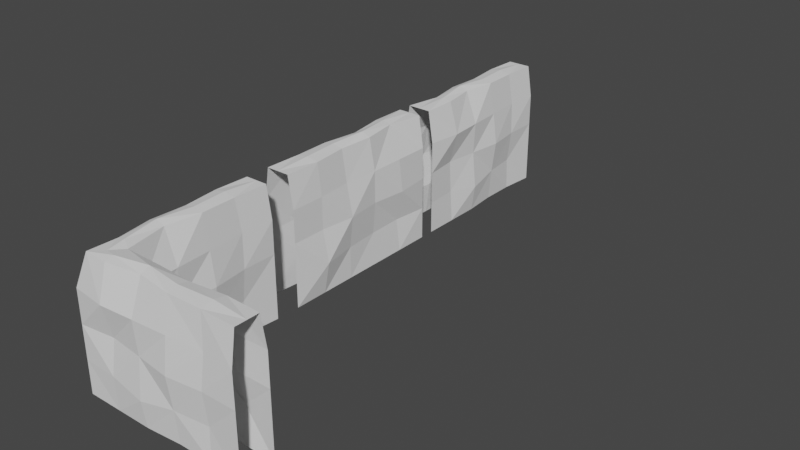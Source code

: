# Source: Hedge.blend  (saved by Blender 3.2.14; exported with 4.5.12 LTS)
import bpy
from mathutils import Matrix  # noqa: F401  (used for matrix-valued properties, if any)

bpy.ops.wm.read_factory_settings(use_empty=True)
scene = bpy.context.scene
scene.name = 'Scene'

# ---- collections
col_collection = bpy.data.collections.new('Collection'); scene.collection.children.link(col_collection)

# ---- world
world_world = bpy.data.worlds.new('World'); scene.world = world_world
world_world.use_nodes = True; world_world.node_tree.nodes.clear()
_N = world_world.node_tree.nodes; _L = world_world.node_tree.links
n0 = _N.new('ShaderNodeOutputWorld'); n0.name = 'World Output'; n0.location = (300, 300)
n1 = _N.new('ShaderNodeBackground'); n1.name = 'Background'; n1.location = (10, 300)
n1.inputs[0].default_value = (0.05088, 0.05088, 0.05088, 1.0)
_L.new(n1.outputs[0], n0.inputs[0])
n0.is_active_output = True
world_world.color = (0.05088, 0.05088, 0.05088)
world_world.use_sun_shadow = False
world_world.sun_shadow_jitter_overblur = 0.0

# ---- meshes
me_cube_001 = bpy.data.meshes.new('Cube.001')
me_cube_001.from_pydata([(-0.3813, -2.0, 0.0), (-0.2669, -2.0, 2.921), (-0.3813, 2.0, 0.0), (-0.2669, 2.0, 2.921), (0.3813, -2.0, 0.0), (0.2669, -2.0, 2.921), (0.3813, 2.0, 0.0), (0.2669, 2.0, 2.921), (-0.3813, 1.2, 0.0), (-0.3813, 0.4, 0.0), (-0.317, -0.4, 0.0), (-0.317, -1.2, 0.0), (-0.2424, -1.2, 2.921), (-0.2622, -0.4, 2.921), (-0.149, 0.4, 2.921), (-0.273, 1.2, 2.921), (0.3813, -1.2, 0.0), (0.3813, -0.4, 0.0), (0.3813, 0.4, 0.0), (0.3813, 1.2, 0.0), (0.1202, 1.2, 2.921), (0.251, 0.4, 2.921), (0.2096, -0.4, 2.921), (0.2963, -1.2, 2.921), (0.3813, 2.0, 2.191), (0.3813, 2.0, 1.46), (0.3813, 2.0, 0.7302), (0.3813, -2.0, 2.191), (0.3813, -2.0, 1.46), (0.3813, -2.0, 0.7302), (0.3813, 1.2, 2.191), (0.4676, 1.2, 1.46), (0.2974, 1.2, 0.7302), (0.3813, 0.4, 2.191), (0.3813, 0.4, 1.46), (0.3196, 0.4, 0.7302), (0.3208, -0.4, 2.191), (0.4672, -0.4, 1.46), (0.3813, -0.4, 0.7302), (0.3813, -1.2, 2.191), (0.3813, -1.2, 1.46), (0.5185, -1.2, 0.7302), (-0.3813, -2.0, 0.7302), (-0.3813, -2.0, 1.46), (-0.3813, -2.0, 2.191), (-0.3813, 2.0, 2.191), (-0.3813, 2.0, 1.46), (-0.3813, 2.0, 0.7302), (-0.3187, -1.262, 2.191), (-0.3813, -1.2, 1.46), (-0.2916, -1.2, 0.7302), (-0.3813, -0.4, 2.191), (-0.4779, -0.4, 1.46), (-0.3813, -0.4, 0.7302), (-0.4301, 0.4097, 2.191), (-0.3813, 0.4, 1.46), (-0.4667, 0.4, 0.6021), (-0.4815, 1.2, 2.191), (-0.2926, 1.2, 1.46), (-0.3302, 1.2, 0.7302), (0.0, 2.0, 2.921), (0.0, -2.0, 2.921), (-0.07638, 1.2, 2.969), (0.05102, 0.4, 3.0), (-0.02626, -0.4, 2.969), (0.02699, -1.2, 2.969)], [], [(57, 15, 3), (23, 5, 27), (12, 1, 61), (3, 15, 62), (62, 15, 14), (63, 14, 13), (64, 13, 12), (24, 7, 20), (20, 21, 33), (21, 22, 36), (36, 22, 23), (44, 1, 12), (48, 12, 13), (14, 54, 13), (14, 15, 57), (38, 41, 16), (37, 40, 41), (37, 36, 39), (35, 38, 17), (35, 34, 37), (33, 36, 37), (19, 32, 35), (32, 31, 34), (31, 30, 33), (26, 32, 19), (26, 25, 31), (25, 24, 30), (41, 29, 4), (41, 40, 28), (40, 39, 27), (56, 59, 8), (55, 58, 59), (54, 57, 58), (53, 56, 9), (53, 52, 55), (51, 54, 55), (11, 50, 53), (49, 52, 53), (51, 52, 48), (0, 42, 50), (43, 49, 50), (44, 48, 49), (8, 59, 47), (59, 58, 46), (57, 45, 46), (17, 38, 16), (40, 37, 39), (16, 41, 4), (29, 41, 28), (28, 40, 27), (39, 23, 27), (38, 37, 41), (34, 33, 37), (39, 36, 23), (33, 21, 36), (30, 20, 33), (34, 31, 33), (31, 25, 30), (30, 24, 20), (38, 35, 37), (18, 35, 17), (35, 32, 34), (18, 19, 35), (6, 26, 19), (32, 26, 31), (2, 8, 47), (56, 53, 55), (11, 0, 50), (50, 49, 53), (54, 14, 57), (58, 57, 46), (51, 48, 13), (52, 51, 55), (55, 54, 58), (47, 59, 46), (56, 55, 59), (9, 56, 8), (10, 53, 9), (10, 11, 53), (42, 43, 50), (43, 44, 49), (48, 44, 12), (45, 57, 3), (22, 64, 65), (63, 64, 22), (20, 62, 63), (60, 62, 20), (23, 65, 61), (64, 63, 13), (21, 63, 22), (21, 20, 63), (63, 62, 14), (60, 3, 62), (7, 60, 20), (65, 64, 12), (23, 22, 65), (65, 12, 61), (5, 23, 61), (52, 49, 48), (54, 51, 13)])
_uv = me_cube_001.uv_layers.new(name='UVMap')
_uv.uv.foreach_set('vector', [0.06627, 0.1729, 0.06549, 0.2308, 0.003272, 0.2303, 0.2547, 0.2712, 0.3157, 0.2696, 0.316, 0.3272, 0.2541, 0.2294, 0.316, 0.2283, 0.3158, 0.2487, 0.003272, 0.2303, 0.06549, 0.2308, 0.06591, 0.2466, 0.06591, 0.2466, 0.06549, 0.2308, 0.1297, 0.236, 0.13, 0.2531, 0.1297, 0.236, 0.1923, 0.2294, 0.1923, 0.248, 0.1923, 0.2294, 0.2541, 0.2294, 0.005371, 0.3273, 0.001691, 0.2713, 0.06601, 0.2629, 0.06601, 0.2629, 0.1303, 0.2694, 0.1292, 0.3261, 0.1303, 0.2694, 0.1925, 0.267, 0.1919, 0.3254, 0.1919, 0.3254, 0.1925, 0.267, 0.2547, 0.2712, 0.3156, 0.1712, 0.316, 0.2283, 0.2541, 0.2294, 0.2584, 0.1723, 0.2541, 0.2294, 0.1923, 0.2294, 0.1297, 0.236, 0.1276, 0.1732, 0.1923, 0.2294, 0.1297, 0.236, 0.06549, 0.2308, 0.06627, 0.1729, 0.1906, 0.44, 0.2528, 0.4397, 0.2518, 0.4966, 0.1917, 0.3831, 0.2537, 0.383, 0.2528, 0.4397, 0.1917, 0.3831, 0.1919, 0.3254, 0.254, 0.327, 0.1289, 0.4395, 0.1906, 0.44, 0.1902, 0.4961, 0.1289, 0.4395, 0.1292, 0.383, 0.1917, 0.3831, 0.1292, 0.3261, 0.1919, 0.3254, 0.1917, 0.3831, 0.0674, 0.4953, 0.06804, 0.4393, 0.1289, 0.4395, 0.06804, 0.4393, 0.06737, 0.3824, 0.1292, 0.383, 0.06737, 0.3824, 0.06689, 0.3257, 0.1292, 0.3261, 0.006787, 0.4388, 0.06804, 0.4393, 0.0674, 0.4953, 0.006787, 0.4388, 0.006235, 0.3829, 0.06737, 0.3824, 0.006235, 0.3829, 0.005371, 0.3273, 0.06689, 0.3257, 0.2528, 0.4397, 0.315, 0.4406, 0.3138, 0.4971, 0.2528, 0.4397, 0.2537, 0.383, 0.3154, 0.384, 0.2537, 0.383, 0.254, 0.327, 0.316, 0.3272, 0.1286, 0.04953, 0.06677, 0.05976, 0.06696, 0.003335, 0.1286, 0.116, 0.06693, 0.1156, 0.06677, 0.05976, 0.1276, 0.1732, 0.06627, 0.1729, 0.06693, 0.1156, 0.1906, 0.0591, 0.1286, 0.04953, 0.1287, 0.002928, 0.1906, 0.0591, 0.1909, 0.1158, 0.1286, 0.116, 0.1911, 0.1725, 0.1276, 0.1732, 0.1286, 0.116, 0.2522, 0.002255, 0.2527, 0.05851, 0.1906, 0.0591, 0.2529, 0.1153, 0.1909, 0.1158, 0.1906, 0.0591, 0.1911, 0.1725, 0.1909, 0.1158, 0.2584, 0.1723, 0.3143, 0.001691, 0.3148, 0.05819, 0.2527, 0.05851, 0.315, 0.1148, 0.2529, 0.1153, 0.2527, 0.05851, 0.3156, 0.1712, 0.2584, 0.1723, 0.2529, 0.1153, 0.06696, 0.003335, 0.06677, 0.05976, 0.005029, 0.05961, 0.06677, 0.05976, 0.06693, 0.1156, 0.005049, 0.1161, 0.06627, 0.1729, 0.004319, 0.1727, 0.005049, 0.1161, 0.1902, 0.4961, 0.1906, 0.44, 0.2518, 0.4966, 0.2537, 0.383, 0.1917, 0.3831, 0.254, 0.327, 0.2518, 0.4966, 0.2528, 0.4397, 0.3138, 0.4971, 0.315, 0.4406, 0.2528, 0.4397, 0.3154, 0.384, 0.3154, 0.384, 0.2537, 0.383, 0.316, 0.3272, 0.254, 0.327, 0.2547, 0.2712, 0.316, 0.3272, 0.1906, 0.44, 0.1917, 0.3831, 0.2528, 0.4397, 0.1292, 0.383, 0.1292, 0.3261, 0.1917, 0.3831, 0.254, 0.327, 0.1919, 0.3254, 0.2547, 0.2712, 0.1292, 0.3261, 0.1303, 0.2694, 0.1919, 0.3254, 0.06689, 0.3257, 0.06601, 0.2629, 0.1292, 0.3261, 0.1292, 0.383, 0.06737, 0.3824, 0.1292, 0.3261, 0.06737, 0.3824, 0.006235, 0.3829, 0.06689, 0.3257, 0.06689, 0.3257, 0.005371, 0.3273, 0.06601, 0.2629, 0.1906, 0.44, 0.1289, 0.4395, 0.1917, 0.3831, 0.1286, 0.4957, 0.1289, 0.4395, 0.1902, 0.4961, 0.1289, 0.4395, 0.06804, 0.4393, 0.1292, 0.383, 0.1286, 0.4957, 0.0674, 0.4953, 0.1289, 0.4395, 0.006182, 0.4946, 0.006787, 0.4388, 0.0674, 0.4953, 0.06804, 0.4393, 0.006787, 0.4388, 0.06737, 0.3824, 0.005151, 0.003202, 0.06696, 0.003335, 0.005029, 0.05961, 0.1286, 0.04953, 0.1906, 0.0591, 0.1286, 0.116, 0.2522, 0.002255, 0.3143, 0.001691, 0.2527, 0.05851, 0.2527, 0.05851, 0.2529, 0.1153, 0.1906, 0.0591, 0.1276, 0.1732, 0.1297, 0.236, 0.06627, 0.1729, 0.06693, 0.1156, 0.06627, 0.1729, 0.005049, 0.1161, 0.1911, 0.1725, 0.2584, 0.1723, 0.1923, 0.2294, 0.1909, 0.1158, 0.1911, 0.1725, 0.1286, 0.116, 0.1286, 0.116, 0.1276, 0.1732, 0.06693, 0.1156, 0.005029, 0.05961, 0.06677, 0.05976, 0.005049, 0.1161, 0.1286, 0.04953, 0.1286, 0.116, 0.06677, 0.05976, 0.1287, 0.002928, 0.1286, 0.04953, 0.06696, 0.003335, 0.1905, 0.002483, 0.1906, 0.0591, 0.1287, 0.002928, 0.1905, 0.002483, 0.2522, 0.002255, 0.1906, 0.0591, 0.3148, 0.05819, 0.315, 0.1148, 0.2527, 0.05851, 0.315, 0.1148, 0.3156, 0.1712, 0.2529, 0.1153, 0.2584, 0.1723, 0.3156, 0.1712, 0.2541, 0.2294, 0.004319, 0.1727, 0.06627, 0.1729, 0.003272, 0.2303, 0.1925, 0.267, 0.1923, 0.248, 0.2542, 0.2505, 0.13, 0.2531, 0.1923, 0.248, 0.1925, 0.267, 0.06601, 0.2629, 0.06591, 0.2466, 0.13, 0.2531, 0.002667, 0.2511, 0.06591, 0.2466, 0.06601, 0.2629, 0.2547, 0.2712, 0.2542, 0.2505, 0.3158, 0.2487, 0.1923, 0.248, 0.13, 0.2531, 0.1923, 0.2294, 0.1303, 0.2694, 0.13, 0.2531, 0.1925, 0.267, 0.1303, 0.2694, 0.06601, 0.2629, 0.13, 0.2531, 0.13, 0.2531, 0.06591, 0.2466, 0.1297, 0.236, 0.002667, 0.2511, 0.003272, 0.2303, 0.06591, 0.2466, 0.001691, 0.2713, 0.002667, 0.2511, 0.06601, 0.2629, 0.2542, 0.2505, 0.1923, 0.248, 0.2541, 0.2294, 0.2547, 0.2712, 0.1925, 0.267, 0.2542, 0.2505, 0.2542, 0.2505, 0.2541, 0.2294, 0.3158, 0.2487, 0.3157, 0.2696, 0.2547, 0.2712, 0.3158, 0.2487, 0.1909, 0.1158, 0.2529, 0.1153, 0.2584, 0.1723, 0.1276, 0.1732, 0.1911, 0.1725, 0.1923, 0.2294])
me_cube_001.update()
me_cube_003 = bpy.data.meshes.new('Cube.003')
me_cube_003.from_pydata([(0.3813, 1.932, 0.0), (0.2669, 1.932, 2.921), (0.3813, -1.932, 0.0), (0.2669, -1.932, 2.921), (-0.3813, 1.932, 0.0), (-0.2669, 1.932, 2.921), (-0.3813, -1.932, 0.0), (-0.2669, -1.932, 2.921), (0.3813, -1.159, 0.0), (0.3813, -0.3864, 0.0), (0.317, 0.3864, 0.0), (0.317, 1.159, 0.0), (0.2424, 1.159, 2.921), (0.2622, 0.3864, 2.921), (0.149, -0.3864, 2.921), (0.273, -1.159, 2.921), (-0.3813, 1.159, 0.0), (-0.3813, 0.3864, 0.0), (-0.3813, -0.3864, 0.0), (-0.3813, -1.159, 0.0), (-0.1202, -1.159, 2.921), (-0.251, -0.3864, 2.921), (-0.2096, 0.3864, 2.921), (-0.2963, 1.159, 2.921), (-0.3813, -1.932, 2.191), (-0.3813, -1.932, 1.46), (-0.3813, -1.932, 0.7302), (-0.3813, 1.932, 2.191), (-0.3813, 1.932, 1.46), (-0.3813, 1.932, 0.7302), (-0.3813, -1.159, 2.191), (-0.4676, -1.159, 1.46), (-0.2974, -1.159, 0.7302), (-0.3813, -0.3864, 2.191), (-0.3813, -0.3864, 1.46), (-0.3196, -0.3864, 0.7302), (-0.3208, 0.3864, 2.191), (-0.4672, 0.3864, 1.46), (-0.3813, 0.3864, 0.7302), (-0.3813, 1.159, 2.191), (-0.3813, 1.159, 1.46), (-0.5185, 1.159, 0.7302), (0.3813, 1.932, 0.7302), (0.3813, 1.932, 1.46), (0.3813, 1.932, 2.191), (0.3813, -1.932, 2.191), (0.3813, -1.932, 1.46), (0.3813, -1.932, 0.7302), (0.3187, 1.219, 2.191), (0.3813, 1.159, 1.46), (0.2916, 1.159, 0.7302), (0.3813, 0.3864, 2.191), (0.4779, 0.3864, 1.46), (0.3813, 0.3864, 0.7302), (0.4301, -0.3957, 2.191), (0.3813, -0.3864, 1.46), (0.4667, -0.3864, 0.6021), (0.4815, -1.159, 2.191), (0.2926, -1.159, 1.46), (0.3302, -1.159, 0.7302), (1.748e-07, -1.932, 2.921), (-1.748e-07, 1.932, 2.921), (0.07638, -1.159, 2.969), (-0.05102, -0.3864, 3.0), (0.02626, 0.3864, 2.969), (-0.02699, 1.159, 2.969), (-1.818e-07, 2.068, 2.191), (-1.818e-07, 2.006, 1.46), (-1.818e-07, 2.033, 0.7302), (-1.818e-07, 1.932, 0.0)], [], [(57, 15, 3), (23, 5, 27), (12, 1, 61), (3, 15, 62), (62, 15, 14), (63, 14, 13), (64, 13, 12), (24, 7, 20), (20, 21, 33), (21, 22, 36), (36, 22, 23), (44, 1, 12), (48, 12, 13), (14, 54, 13), (14, 15, 57), (38, 41, 16), (37, 40, 41), (37, 36, 39), (35, 38, 17), (35, 34, 37), (33, 36, 37), (19, 32, 35), (32, 31, 34), (31, 30, 33), (26, 32, 19), (26, 25, 31), (25, 24, 30), (41, 29, 4), (41, 40, 28), (40, 39, 27), (56, 59, 8), (55, 58, 59), (54, 57, 58), (53, 56, 9), (53, 52, 55), (51, 54, 55), (11, 50, 53), (49, 52, 53), (51, 52, 48), (0, 42, 50), (43, 49, 50), (44, 48, 49), (8, 59, 47), (59, 58, 46), (57, 45, 46), (17, 38, 16), (40, 37, 39), (16, 41, 4), (29, 41, 28), (28, 40, 27), (39, 23, 27), (38, 37, 41), (34, 33, 37), (39, 36, 23), (33, 21, 36), (30, 20, 33), (34, 31, 33), (31, 25, 30), (30, 24, 20), (38, 35, 37), (18, 35, 17), (35, 32, 34), (18, 19, 35), (6, 26, 19), (32, 26, 31), (2, 8, 47), (56, 53, 55), (11, 0, 50), (50, 49, 53), (54, 14, 57), (58, 57, 46), (51, 48, 13), (52, 51, 55), (55, 54, 58), (47, 59, 46), (56, 55, 59), (9, 56, 8), (10, 53, 9), (10, 11, 53), (42, 43, 50), (43, 44, 49), (48, 44, 12), (45, 57, 3), (22, 64, 65), (63, 64, 22), (20, 62, 63), (60, 62, 20), (23, 65, 61), (64, 63, 13), (21, 63, 22), (21, 20, 63), (63, 62, 14), (60, 3, 62), (7, 60, 20), (65, 64, 12), (23, 22, 65), (65, 12, 61), (5, 23, 61), (52, 49, 48), (54, 51, 13), (66, 27, 5), (66, 44, 43), (43, 42, 68), (68, 42, 0), (29, 68, 69), (28, 67, 68), (27, 66, 67), (1, 44, 66), (69, 68, 0), (67, 43, 68), (67, 66, 43), (29, 28, 68), (28, 27, 67), (4, 29, 69), (61, 1, 66), (61, 66, 5)])
_uv = me_cube_003.uv_layers.new(name='UVMap')
_uv.uv.foreach_set('vector', [0.5653, 0.6725, 0.5645, 0.7307, 0.5041, 0.7302, 0.7483, 0.7713, 0.8075, 0.7697, 0.8079, 0.8276, 0.7478, 0.7294, 0.8079, 0.7282, 0.8076, 0.7488, 0.5041, 0.7302, 0.5645, 0.7307, 0.5649, 0.7466, 0.5649, 0.7466, 0.5645, 0.7307, 0.627, 0.736, 0.6273, 0.7531, 0.627, 0.736, 0.6878, 0.7293, 0.6878, 0.748, 0.6878, 0.7293, 0.7478, 0.7294, 0.5063, 0.8277, 0.5025, 0.7714, 0.565, 0.763, 0.565, 0.763, 0.6276, 0.7695, 0.6265, 0.8265, 0.6276, 0.7695, 0.6879, 0.7671, 0.6873, 0.8258, 0.6873, 0.8258, 0.6879, 0.7671, 0.7483, 0.7713, 0.8074, 0.6709, 0.8079, 0.7282, 0.7478, 0.7294, 0.7518, 0.6719, 0.7478, 0.7294, 0.6878, 0.7293, 0.627, 0.736, 0.6248, 0.6729, 0.6878, 0.7293, 0.627, 0.736, 0.5645, 0.7307, 0.5653, 0.6725, 0.686, 0.9409, 0.7464, 0.9406, 0.7454, 0.9977, 0.6871, 0.8838, 0.7474, 0.8837, 0.7464, 0.9406, 0.6871, 0.8838, 0.6873, 0.8258, 0.7477, 0.8273, 0.6262, 0.9405, 0.686, 0.9409, 0.6856, 0.9973, 0.6262, 0.9405, 0.6265, 0.8837, 0.6871, 0.8838, 0.6265, 0.8265, 0.6873, 0.8258, 0.6871, 0.8838, 0.5664, 0.9965, 0.5671, 0.9402, 0.6262, 0.9405, 0.5671, 0.9402, 0.5664, 0.8831, 0.6265, 0.8837, 0.5664, 0.8831, 0.5659, 0.8262, 0.6265, 0.8265, 0.5077, 0.9397, 0.5671, 0.9402, 0.5664, 0.9965, 0.5077, 0.9397, 0.5071, 0.8836, 0.5664, 0.8831, 0.5071, 0.8836, 0.5063, 0.8277, 0.5659, 0.8262, 0.7464, 0.9406, 0.8068, 0.9415, 0.8055, 0.9983, 0.7464, 0.9406, 0.7474, 0.8837, 0.8072, 0.8847, 0.7474, 0.8837, 0.7477, 0.8273, 0.8079, 0.8276, 0.6259, 0.5486, 0.5658, 0.5589, 0.566, 0.5022, 0.6258, 0.6153, 0.566, 0.6149, 0.5658, 0.5589, 0.6248, 0.6729, 0.5653, 0.6725, 0.566, 0.6149, 0.686, 0.5582, 0.6259, 0.5486, 0.6259, 0.5018, 0.686, 0.5582, 0.6863, 0.6151, 0.6258, 0.6153, 0.6865, 0.6722, 0.6248, 0.6729, 0.6258, 0.6153, 0.7458, 0.5011, 0.7463, 0.5576, 0.686, 0.5582, 0.7465, 0.6147, 0.6863, 0.6151, 0.686, 0.5582, 0.6865, 0.6722, 0.6863, 0.6151, 0.7518, 0.6719, 0.8061, 0.5005, 0.8065, 0.5573, 0.7463, 0.5576, 0.8067, 0.6141, 0.7465, 0.6147, 0.7463, 0.5576, 0.8074, 0.6709, 0.7518, 0.6719, 0.7465, 0.6147, 0.566, 0.5022, 0.5658, 0.5589, 0.5059, 0.5587, 0.5658, 0.5589, 0.566, 0.6149, 0.5059, 0.6154, 0.5653, 0.6725, 0.5052, 0.6723, 0.5059, 0.6154, 0.6856, 0.9973, 0.686, 0.9409, 0.7454, 0.9977, 0.7474, 0.8837, 0.6871, 0.8838, 0.7477, 0.8273, 0.7454, 0.9977, 0.7464, 0.9406, 0.8055, 0.9983, 0.8068, 0.9415, 0.7464, 0.9406, 0.8072, 0.8847, 0.8072, 0.8847, 0.7474, 0.8837, 0.8079, 0.8276, 0.7477, 0.8273, 0.7483, 0.7713, 0.8079, 0.8276, 0.686, 0.9409, 0.6871, 0.8838, 0.7464, 0.9406, 0.6265, 0.8837, 0.6265, 0.8265, 0.6871, 0.8838, 0.7477, 0.8273, 0.6873, 0.8258, 0.7483, 0.7713, 0.6265, 0.8265, 0.6276, 0.7695, 0.6873, 0.8258, 0.5659, 0.8262, 0.565, 0.763, 0.6265, 0.8265, 0.6265, 0.8837, 0.5664, 0.8831, 0.6265, 0.8265, 0.5664, 0.8831, 0.5071, 0.8836, 0.5659, 0.8262, 0.5659, 0.8262, 0.5063, 0.8277, 0.565, 0.763, 0.686, 0.9409, 0.6262, 0.9405, 0.6871, 0.8838, 0.6259, 0.9969, 0.6262, 0.9405, 0.6856, 0.9973, 0.6262, 0.9405, 0.5671, 0.9402, 0.6265, 0.8837, 0.6259, 0.9969, 0.5664, 0.9965, 0.6262, 0.9405, 0.507, 0.9958, 0.5077, 0.9397, 0.5664, 0.9965, 0.5671, 0.9402, 0.5077, 0.9397, 0.5664, 0.8831, 0.506, 0.5021, 0.566, 0.5022, 0.5059, 0.5587, 0.6259, 0.5486, 0.686, 0.5582, 0.6258, 0.6153, 0.7458, 0.5011, 0.8061, 0.5005, 0.7463, 0.5576, 0.7463, 0.5576, 0.7465, 0.6147, 0.686, 0.5582, 0.6248, 0.6729, 0.627, 0.736, 0.5653, 0.6725, 0.566, 0.6149, 0.5653, 0.6725, 0.5059, 0.6154, 0.6865, 0.6722, 0.7518, 0.6719, 0.6878, 0.7293, 0.6863, 0.6151, 0.6865, 0.6722, 0.6258, 0.6153, 0.6258, 0.6153, 0.6248, 0.6729, 0.566, 0.6149, 0.5059, 0.5587, 0.5658, 0.5589, 0.5059, 0.6154, 0.6259, 0.5486, 0.6258, 0.6153, 0.5658, 0.5589, 0.6259, 0.5018, 0.6259, 0.5486, 0.566, 0.5022, 0.6859, 0.5013, 0.686, 0.5582, 0.6259, 0.5018, 0.6859, 0.5013, 0.7458, 0.5011, 0.686, 0.5582, 0.8065, 0.5573, 0.8067, 0.6141, 0.7463, 0.5576, 0.8067, 0.6141, 0.8074, 0.6709, 0.7465, 0.6147, 0.7518, 0.6719, 0.8074, 0.6709, 0.7478, 0.7294, 0.5052, 0.6723, 0.5653, 0.6725, 0.5041, 0.7302, 0.6879, 0.7671, 0.6878, 0.748, 0.7479, 0.7506, 0.6273, 0.7531, 0.6878, 0.748, 0.6879, 0.7671, 0.565, 0.763, 0.5649, 0.7466, 0.6273, 0.7531, 0.5035, 0.7511, 0.5649, 0.7466, 0.565, 0.763, 0.7483, 0.7713, 0.7479, 0.7506, 0.8076, 0.7488, 0.6878, 0.748, 0.6273, 0.7531, 0.6878, 0.7293, 0.6276, 0.7695, 0.6273, 0.7531, 0.6879, 0.7671, 0.6276, 0.7695, 0.565, 0.763, 0.6273, 0.7531, 0.6273, 0.7531, 0.5649, 0.7466, 0.627, 0.736, 0.5035, 0.7511, 0.5041, 0.7302, 0.5649, 0.7466, 0.5025, 0.7714, 0.5035, 0.7511, 0.565, 0.763, 0.7479, 0.7506, 0.6878, 0.748, 0.7478, 0.7294, 0.7483, 0.7713, 0.6879, 0.7671, 0.7479, 0.7506, 0.7479, 0.7506, 0.7478, 0.7294, 0.8076, 0.7488, 0.8075, 0.7697, 0.7483, 0.7713, 0.8076, 0.7488, 0.6863, 0.6151, 0.7465, 0.6147, 0.7518, 0.6719, 0.6248, 0.6729, 0.6865, 0.6722, 0.6878, 0.7293, 0.3766, 0.3471, 0.3767, 0.3782, 0.3198, 0.3687, 0.3766, 0.3471, 0.376, 0.316, 0.4331, 0.3164, 0.4331, 0.3164, 0.4901, 0.3163, 0.4898, 0.3468, 0.4898, 0.3468, 0.4901, 0.3163, 0.547, 0.3174, 0.4903, 0.3773, 0.4898, 0.3468, 0.5468, 0.3473, 0.4334, 0.3774, 0.4331, 0.347, 0.4898, 0.3468, 0.3767, 0.3782, 0.3766, 0.3471, 0.4331, 0.347, 0.3194, 0.3267, 0.376, 0.316, 0.3766, 0.3471, 0.5468, 0.3473, 0.4898, 0.3468, 0.547, 0.3174, 0.4331, 0.347, 0.4331, 0.3164, 0.4898, 0.3468, 0.4331, 0.347, 0.3766, 0.3471, 0.4331, 0.3164, 0.4903, 0.3773, 0.4334, 0.3774, 0.4898, 0.3468, 0.4334, 0.3774, 0.3767, 0.3782, 0.4331, 0.347, 0.547, 0.3769, 0.4903, 0.3773, 0.5468, 0.3473, 0.3195, 0.3477, 0.3194, 0.3267, 0.3766, 0.3471, 0.3195, 0.3477, 0.3766, 0.3471, 0.3198, 0.3687])
me_cube_003.update()
me_cube_004 = bpy.data.meshes.new('Cube.004')
me_cube_004.from_pydata([(0.3686, 3.53, 0.0), (0.258, 3.53, 2.921), (-0.3687, 3.53, 0.0), (-0.2581, 3.53, 2.921), (-0.3686, -0.3724, 0.0), (-0.1375, -0.2351, 2.921), (0.3686, 0.3724, 0.0), (0.3686, 1.188, 0.0), (0.3064, 1.969, 0.0), (0.3064, 2.749, 0.0), (0.2343, 2.749, 2.921), (0.2534, 1.969, 2.921), (0.144, 1.188, 2.921), (0.3344, 0.2621, 2.921), (-0.3687, 2.749, 0.0), (-0.3687, 1.969, 0.0), (-0.3687, 1.188, 0.0), (-0.3687, 0.4073, 0.0), (-0.1163, 0.4073, 2.921), (-0.2427, 1.188, 2.921), (-0.2027, 1.969, 2.921), (-0.2865, 2.749, 2.921), (-0.3687, -0.3734, 2.191), (-0.3687, -0.3734, 1.46), (-0.3687, -0.3734, 0.7302), (-0.3687, 3.53, 2.191), (-0.3687, 3.53, 1.46), (-0.3687, 3.53, 0.7302), (-0.3687, 0.4073, 2.191), (-0.4521, 0.4073, 1.46), (-0.2876, 0.4073, 0.7302), (-0.3687, 1.188, 2.191), (-0.3687, 1.188, 1.46), (-0.3091, 1.188, 0.7302), (-0.3102, 1.969, 2.191), (-0.4518, 1.969, 1.46), (-0.3687, 1.969, 0.7302), (-0.3687, 2.749, 2.191), (-0.3687, 2.749, 1.46), (-0.5013, 2.749, 0.7302), (0.3686, 3.53, 0.7302), (0.3686, 3.53, 1.46), (0.3686, 3.53, 2.191), (0.3081, 2.81, 2.191), (0.3686, 2.749, 1.46), (0.2819, 2.749, 0.7302), (0.3686, 1.969, 2.191), (0.462, 1.969, 1.46), (0.3686, 1.969, 0.7302), (0.4157, 1.178, 2.191), (0.3686, 1.188, 1.46), (0.4512, 1.188, 0.6021), (0.4673, 0.3895, 2.191), (0.3439, 0.4316, 1.46), (0.362, 0.3486, 0.7302), (-4.592e-05, 3.53, 2.921), (0.07379, 0.4073, 2.969), (-0.04937, 1.188, 3.0), (0.02534, 1.969, 2.969), (-0.02614, 2.749, 2.969), (3.499, -0.3724, 0.0), (3.499, -0.2608, 2.921), (3.499, 0.3717, 0.0), (3.499, 0.2601, 2.921), (0.4049, -0.3724, 0.0), (1.178, -0.3724, 0.0), (1.952, -0.3097, 0.0), (2.725, -0.3097, 0.0), (2.725, -0.2369, 2.921), (1.952, -0.2562, 2.921), (1.178, -0.1457, 2.921), (0.4049, -0.2667, 2.921), (2.725, 0.3717, 0.0), (1.952, 0.3717, 0.0), (1.178, 0.3717, 0.0), (1.178, 0.2446, 2.921), (1.952, 0.2042, 2.921), (2.725, 0.2888, 2.921), (3.499, 0.3717, 2.191), (3.499, 0.3717, 1.46), (3.499, 0.3717, 0.7302), (1.178, 0.3717, 2.191), (1.178, 0.3717, 1.46), (1.178, 0.3115, 0.7302), (1.952, 0.3127, 2.191), (1.952, 0.4556, 1.46), (1.952, 0.3717, 0.7302), (2.725, 0.3717, 2.191), (2.725, 0.3717, 1.46), (2.725, 0.5056, 0.7302), (3.499, -0.3724, 0.7302), (3.499, -0.3724, 1.46), (3.499, -0.3724, 2.191), (2.785, -0.3114, 2.191), (2.725, -0.3724, 1.46), (2.725, -0.2849, 0.7302), (1.952, -0.3724, 2.191), (1.952, -0.4667, 1.46), (1.952, -0.3724, 0.7302), (1.169, -0.42, 2.191), (1.178, -0.3724, 1.46), (1.178, -0.4558, 0.6021), (0.4049, -0.4702, 2.191), (0.4049, -0.2859, 1.46), (0.4049, -0.4042, 0.7302), (3.499, -0.0003608, 2.921), (0.4049, -0.07489, 2.969), (1.178, 0.04942, 3.0), (1.952, -0.02599, 2.969), (2.725, 0.02597, 2.969), (0.1349, -0.00657, 2.94)], [], [(21, 3, 25), (10, 1, 55), (56, 13, 12), (57, 12, 11), (58, 11, 10), (22, 5, 18), (18, 19, 31), (19, 20, 34), (34, 20, 21), (42, 1, 10), (43, 10, 11), (12, 49, 11), (12, 13, 52), (36, 39, 14), (35, 38, 39), (35, 34, 37), (33, 36, 15), (33, 32, 35), (31, 34, 35), (17, 30, 33), (30, 29, 32), (29, 28, 31), (24, 30, 17), (24, 23, 29), (23, 22, 28), (39, 27, 2), (39, 38, 26), (38, 37, 25), (51, 54, 6), (50, 53, 54), (49, 52, 53), (48, 51, 7), (48, 47, 50), (46, 49, 50), (9, 45, 48), (44, 47, 48), (46, 47, 43), (0, 40, 45), (41, 44, 45), (42, 43, 44), (15, 36, 14), (38, 35, 37), (14, 39, 2), (27, 39, 26), (26, 38, 25), (37, 21, 25), (36, 35, 39), (32, 31, 35), (37, 34, 21), (31, 19, 34), (28, 18, 31), (32, 29, 31), (29, 23, 28), (28, 22, 18), (36, 33, 35), (16, 33, 15), (33, 30, 32), (16, 17, 33), (4, 24, 17), (30, 24, 29), (22, 23, 102), (51, 48, 50), (9, 0, 45), (45, 44, 48), (49, 12, 52), (23, 103, 102), (46, 43, 11), (47, 46, 50), (50, 49, 53), (24, 104, 23), (51, 50, 54), (7, 51, 6), (8, 48, 7), (8, 9, 48), (40, 41, 45), (41, 42, 44), (43, 42, 10), (104, 103, 23), (20, 58, 59), (57, 58, 20), (18, 56, 57), (21, 59, 55), (58, 57, 11), (19, 57, 20), (19, 18, 57), (57, 56, 12), (22, 102, 5), (102, 71, 5), (59, 58, 10), (21, 20, 59), (59, 10, 55), (3, 21, 55), (47, 44, 43), (49, 46, 11), (77, 63, 78), (68, 61, 105), (106, 71, 70), (107, 70, 69), (108, 69, 68), (13, 75, 81), (75, 76, 84), (84, 76, 77), (92, 61, 68), (93, 68, 69), (70, 99, 69), (70, 71, 102), (86, 89, 72), (85, 88, 89), (85, 84, 87), (83, 86, 73), (83, 82, 85), (81, 84, 85), (6, 54, 83), (54, 53, 82), (53, 52, 81), (89, 80, 62), (89, 88, 79), (88, 87, 78), (101, 104, 64), (100, 103, 104), (99, 102, 103), (98, 101, 65), (98, 97, 100), (96, 99, 100), (67, 95, 98), (94, 97, 98), (96, 97, 93), (60, 90, 95), (91, 94, 95), (92, 93, 94), (64, 104, 24), (73, 86, 72), (88, 85, 87), (72, 89, 62), (80, 89, 79), (79, 88, 78), (87, 77, 78), (86, 85, 89), (82, 81, 85), (87, 84, 77), (81, 75, 84), (52, 13, 81), (82, 53, 81), (86, 83, 85), (74, 83, 73), (83, 54, 82), (74, 6, 83), (4, 64, 24), (101, 98, 100), (67, 60, 95), (95, 94, 98), (99, 70, 102), (96, 93, 69), (97, 96, 100), (100, 99, 103), (101, 100, 104), (65, 101, 64), (66, 98, 65), (66, 67, 98), (90, 91, 95), (91, 92, 94), (93, 92, 68), (76, 108, 109), (107, 108, 76), (13, 106, 107), (77, 109, 105), (108, 107, 69), (75, 107, 76), (75, 13, 107), (107, 106, 70), (109, 108, 68), (77, 76, 109), (109, 68, 105), (63, 77, 105), (97, 94, 93), (99, 96, 69), (18, 5, 110), (56, 110, 13), (56, 18, 110), (110, 106, 13), (110, 5, 106), (5, 71, 106)])
_uv = me_cube_004.uv_layers.new(name='UVMap')
_uv.uv.foreach_set('vector', [0.2721, 0.5627, 0.27, 0.5014, 0.3279, 0.5005, 0.2302, 0.5636, 0.2285, 0.5014, 0.2491, 0.5015, 0.2501, 0.7525, 0.2299, 0.766, 0.2377, 0.6888, 0.2549, 0.6883, 0.2377, 0.6888, 0.2305, 0.6257, 0.2493, 0.6255, 0.2305, 0.6257, 0.2302, 0.5636, 0.3294, 0.8127, 0.2697, 0.8035, 0.2664, 0.7515, 0.2664, 0.7515, 0.2714, 0.6877, 0.3283, 0.6883, 0.2714, 0.6877, 0.2683, 0.6252, 0.3271, 0.6254, 0.3271, 0.6254, 0.2683, 0.6252, 0.2721, 0.5627, 0.1713, 0.5023, 0.2285, 0.5014, 0.2302, 0.5636, 0.1728, 0.5597, 0.2302, 0.5636, 0.2305, 0.6257, 0.2377, 0.6888, 0.1744, 0.691, 0.2305, 0.6257, 0.2377, 0.6888, 0.2299, 0.766, 0.1736, 0.754, 0.4425, 0.6258, 0.4417, 0.5633, 0.499, 0.5638, 0.3852, 0.6252, 0.3846, 0.5627, 0.4417, 0.5633, 0.3852, 0.6252, 0.3271, 0.6254, 0.3282, 0.5629, 0.4424, 0.688, 0.4425, 0.6258, 0.4991, 0.6259, 0.4424, 0.688, 0.3854, 0.688, 0.3852, 0.6252, 0.3283, 0.6883, 0.3271, 0.6254, 0.3852, 0.6252, 0.499, 0.7498, 0.4424, 0.7494, 0.4424, 0.688, 0.4424, 0.7494, 0.3851, 0.7503, 0.3854, 0.688, 0.3851, 0.7503, 0.3283, 0.7508, 0.3283, 0.6883, 0.4421, 0.8113, 0.4424, 0.7494, 0.499, 0.7498, 0.4421, 0.8113, 0.3856, 0.812, 0.3851, 0.7503, 0.3856, 0.812, 0.3294, 0.8127, 0.3283, 0.7508, 0.4417, 0.5633, 0.4421, 0.5006, 0.4991, 0.5014, 0.4417, 0.5633, 0.3846, 0.5627, 0.3851, 0.5006, 0.3846, 0.5627, 0.3282, 0.5629, 0.3279, 0.5005, 0.05038, 0.6903, 0.06045, 0.7565, 0.004071, 0.7547, 0.117, 0.6901, 0.1167, 0.75, 0.06045, 0.7565, 0.1744, 0.691, 0.1736, 0.754, 0.1167, 0.75, 0.05977, 0.6282, 0.05038, 0.6903, 0.003738, 0.6902, 0.05977, 0.6282, 0.1165, 0.6277, 0.117, 0.6901, 0.1734, 0.6272, 0.1744, 0.691, 0.117, 0.6901, 0.002595, 0.5668, 0.05888, 0.566, 0.05977, 0.6282, 0.1157, 0.5655, 0.1165, 0.6277, 0.05977, 0.6282, 0.1734, 0.6272, 0.1165, 0.6277, 0.1728, 0.5597, 0.001691, 0.5047, 0.05821, 0.5039, 0.05888, 0.566, 0.1148, 0.5034, 0.1157, 0.5655, 0.05888, 0.566, 0.1713, 0.5023, 0.1728, 0.5597, 0.1157, 0.5655, 0.4991, 0.6259, 0.4425, 0.6258, 0.499, 0.5638, 0.3846, 0.5627, 0.3852, 0.6252, 0.3282, 0.5629, 0.499, 0.5638, 0.4417, 0.5633, 0.4991, 0.5014, 0.4421, 0.5006, 0.4417, 0.5633, 0.3851, 0.5006, 0.3851, 0.5006, 0.3846, 0.5627, 0.3279, 0.5005, 0.3282, 0.5629, 0.2721, 0.5627, 0.3279, 0.5005, 0.4425, 0.6258, 0.3852, 0.6252, 0.4417, 0.5633, 0.3854, 0.688, 0.3283, 0.6883, 0.3852, 0.6252, 0.3282, 0.5629, 0.3271, 0.6254, 0.2721, 0.5627, 0.3283, 0.6883, 0.2714, 0.6877, 0.3271, 0.6254, 0.3283, 0.7508, 0.2664, 0.7515, 0.3283, 0.6883, 0.3854, 0.688, 0.3851, 0.7503, 0.3283, 0.6883, 0.3851, 0.7503, 0.3856, 0.812, 0.3283, 0.7508, 0.3283, 0.7508, 0.3294, 0.8127, 0.2664, 0.7515, 0.4425, 0.6258, 0.4424, 0.688, 0.3852, 0.6252, 0.4991, 0.688, 0.4424, 0.688, 0.4991, 0.6259, 0.4424, 0.688, 0.4424, 0.7494, 0.3854, 0.688, 0.4991, 0.688, 0.499, 0.7498, 0.4424, 0.688, 0.4986, 0.8116, 0.4421, 0.8113, 0.499, 0.7498, 0.4424, 0.7494, 0.4421, 0.8113, 0.3851, 0.7503, 0.6487, 0.001691, 0.7051, 0.00267, 0.6484, 0.06298, 0.05038, 0.6903, 0.05977, 0.6282, 0.117, 0.6901, 0.002595, 0.5668, 0.001691, 0.5047, 0.05888, 0.566, 0.05888, 0.566, 0.1157, 0.5655, 0.05977, 0.6282, 0.1744, 0.691, 0.2377, 0.6888, 0.1736, 0.754, 0.7051, 0.00267, 0.705, 0.06414, 0.6484, 0.06298, 0.1734, 0.6272, 0.1728, 0.5597, 0.2305, 0.6257, 0.1165, 0.6277, 0.1734, 0.6272, 0.117, 0.6901, 0.117, 0.6901, 0.1744, 0.691, 0.1167, 0.75, 0.7613, 0.002677, 0.7613, 0.06433, 0.7051, 0.00267, 0.05038, 0.6903, 0.117, 0.6901, 0.06045, 0.7565, 0.003738, 0.6902, 0.05038, 0.6903, 0.004071, 0.7547, 0.003107, 0.6285, 0.05977, 0.6282, 0.003738, 0.6902, 0.003107, 0.6285, 0.002595, 0.5668, 0.05977, 0.6282, 0.05821, 0.5039, 0.1148, 0.5034, 0.05888, 0.566, 0.1148, 0.5034, 0.1713, 0.5023, 0.1157, 0.5655, 0.1728, 0.5597, 0.1713, 0.5023, 0.2302, 0.5636, 0.7613, 0.06433, 0.705, 0.06414, 0.7051, 0.00267, 0.2683, 0.6252, 0.2493, 0.6255, 0.2514, 0.5633, 0.2549, 0.6883, 0.2493, 0.6255, 0.2683, 0.6252, 0.2664, 0.7515, 0.2501, 0.7525, 0.2549, 0.6883, 0.2721, 0.5627, 0.2514, 0.5633, 0.2491, 0.5015, 0.2493, 0.6255, 0.2549, 0.6883, 0.2305, 0.6257, 0.2714, 0.6877, 0.2549, 0.6883, 0.2683, 0.6252, 0.2714, 0.6877, 0.2664, 0.7515, 0.2549, 0.6883, 0.2549, 0.6883, 0.2501, 0.7525, 0.2377, 0.6888, 0.6487, 0.001691, 0.6484, 0.06298, 0.5907, 0.01892, 0.6484, 0.06298, 0.5919, 0.06176, 0.5907, 0.01892, 0.2514, 0.5633, 0.2493, 0.6255, 0.2302, 0.5636, 0.2721, 0.5627, 0.2683, 0.6252, 0.2514, 0.5633, 0.2514, 0.5633, 0.2302, 0.5636, 0.2491, 0.5015, 0.27, 0.5014, 0.2721, 0.5627, 0.2491, 0.5015, 0.1165, 0.6277, 0.1157, 0.5655, 0.1728, 0.5597, 0.1744, 0.691, 0.1734, 0.6272, 0.2305, 0.6257, 0.5474, 0.2508, 0.5489, 0.3122, 0.491, 0.3125, 0.5895, 0.2504, 0.5905, 0.3127, 0.5699, 0.3124, 0.5766, 0.06177, 0.5919, 0.06176, 0.5844, 0.1247, 0.5672, 0.1244, 0.5844, 0.1247, 0.59, 0.1881, 0.5711, 0.1879, 0.59, 0.1881, 0.5895, 0.2504, 0.5497, 0.05563, 0.5504, 0.1241, 0.492, 0.1241, 0.5504, 0.1241, 0.5519, 0.1879, 0.4929, 0.1873, 0.4929, 0.1873, 0.5519, 0.1879, 0.5474, 0.2508, 0.6477, 0.3124, 0.5905, 0.3127, 0.5895, 0.2504, 0.6469, 0.255, 0.5895, 0.2504, 0.59, 0.1881, 0.5844, 0.1247, 0.6472, 0.1238, 0.59, 0.1881, 0.5844, 0.1247, 0.5919, 0.06176, 0.6484, 0.06298, 0.3769, 0.1861, 0.3773, 0.2489, 0.3198, 0.2481, 0.4344, 0.1871, 0.4346, 0.2498, 0.3773, 0.2489, 0.4344, 0.1871, 0.4929, 0.1873, 0.4912, 0.25, 0.3772, 0.1237, 0.3769, 0.1861, 0.32, 0.1858, 0.3772, 0.1237, 0.4345, 0.124, 0.4344, 0.1871, 0.492, 0.1241, 0.4929, 0.1873, 0.4344, 0.1871, 0.3205, 0.05815, 0.3775, 0.0579, 0.3772, 0.1237, 0.3775, 0.0579, 0.4348, 0.05631, 0.4345, 0.124, 0.4348, 0.05631, 0.4918, 0.06642, 0.492, 0.1241, 0.3773, 0.2489, 0.3766, 0.3118, 0.3194, 0.3107, 0.3773, 0.2489, 0.4346, 0.2498, 0.4337, 0.3121, 0.4346, 0.2498, 0.4912, 0.25, 0.491, 0.3125, 0.7708, 0.1257, 0.7613, 0.06433, 0.8176, 0.06445, 0.7043, 0.1253, 0.705, 0.06414, 0.7613, 0.06433, 0.6472, 0.1238, 0.6484, 0.06298, 0.705, 0.06414, 0.7608, 0.1877, 0.7708, 0.1257, 0.8174, 0.1261, 0.7608, 0.1877, 0.7041, 0.1876, 0.7043, 0.1253, 0.6472, 0.1874, 0.6472, 0.1238, 0.7043, 0.1253, 0.8174, 0.2497, 0.7611, 0.2499, 0.7608, 0.1877, 0.7041, 0.2498, 0.7041, 0.1876, 0.7608, 0.1877, 0.6472, 0.1874, 0.7041, 0.1876, 0.6469, 0.255, 0.8177, 0.3119, 0.7611, 0.3121, 0.7611, 0.2499, 0.7044, 0.312, 0.7041, 0.2498, 0.7611, 0.2499, 0.6477, 0.3124, 0.6469, 0.255, 0.7041, 0.2498, 0.8176, 0.06445, 0.7613, 0.06433, 0.7613, 0.002677, 0.32, 0.1858, 0.3769, 0.1861, 0.3198, 0.2481, 0.4346, 0.2498, 0.4344, 0.1871, 0.4912, 0.25, 0.3198, 0.2481, 0.3773, 0.2489, 0.3194, 0.3107, 0.3766, 0.3118, 0.3773, 0.2489, 0.4337, 0.3121, 0.4337, 0.3121, 0.4346, 0.2498, 0.491, 0.3125, 0.4912, 0.25, 0.5474, 0.2508, 0.491, 0.3125, 0.3769, 0.1861, 0.4344, 0.1871, 0.3773, 0.2489, 0.4345, 0.124, 0.492, 0.1241, 0.4344, 0.1871, 0.4912, 0.25, 0.4929, 0.1873, 0.5474, 0.2508, 0.492, 0.1241, 0.5504, 0.1241, 0.4929, 0.1873, 0.4918, 0.06642, 0.5497, 0.05563, 0.492, 0.1241, 0.4345, 0.124, 0.4348, 0.05631, 0.492, 0.1241, 0.3769, 0.1861, 0.3772, 0.1237, 0.4344, 0.1871, 0.3202, 0.1235, 0.3772, 0.1237, 0.32, 0.1858, 0.3772, 0.1237, 0.3775, 0.0579, 0.4345, 0.124, 0.3202, 0.1235, 0.3205, 0.05815, 0.3772, 0.1237, 0.8177, 0.002742, 0.8176, 0.06445, 0.7613, 0.002677, 0.7708, 0.1257, 0.7608, 0.1877, 0.7043, 0.1253, 0.8174, 0.2497, 0.8177, 0.3119, 0.7611, 0.2499, 0.7611, 0.2499, 0.7041, 0.2498, 0.7608, 0.1877, 0.6472, 0.1238, 0.5844, 0.1247, 0.6484, 0.06298, 0.6472, 0.1874, 0.6469, 0.255, 0.59, 0.1881, 0.7041, 0.1876, 0.6472, 0.1874, 0.7043, 0.1253, 0.7043, 0.1253, 0.6472, 0.1238, 0.705, 0.06414, 0.7708, 0.1257, 0.7043, 0.1253, 0.7613, 0.06433, 0.8174, 0.1261, 0.7708, 0.1257, 0.8176, 0.06445, 0.8175, 0.1879, 0.7608, 0.1877, 0.8174, 0.1261, 0.8175, 0.1879, 0.8174, 0.2497, 0.7608, 0.1877, 0.7611, 0.3121, 0.7044, 0.312, 0.7611, 0.2499, 0.7044, 0.312, 0.6477, 0.3124, 0.7041, 0.2498, 0.6469, 0.255, 0.6477, 0.3124, 0.5895, 0.2504, 0.5519, 0.1879, 0.5711, 0.1879, 0.5682, 0.2504, 0.5672, 0.1244, 0.5711, 0.1879, 0.5519, 0.1879, 0.5497, 0.05563, 0.5766, 0.06177, 0.5672, 0.1244, 0.5474, 0.2508, 0.5682, 0.2504, 0.5699, 0.3124, 0.5711, 0.1879, 0.5672, 0.1244, 0.59, 0.1881, 0.5504, 0.1241, 0.5672, 0.1244, 0.5519, 0.1879, 0.5504, 0.1241, 0.5497, 0.05563, 0.5672, 0.1244, 0.5672, 0.1244, 0.5766, 0.06177, 0.5844, 0.1247, 0.5682, 0.2504, 0.5711, 0.1879, 0.5895, 0.2504, 0.5474, 0.2508, 0.5519, 0.1879, 0.5682, 0.2504, 0.5682, 0.2504, 0.5895, 0.2504, 0.5699, 0.3124, 0.5489, 0.3122, 0.5474, 0.2508, 0.5699, 0.3124, 0.7041, 0.1876, 0.7041, 0.2498, 0.6469, 0.255, 0.6472, 0.1238, 0.6472, 0.1874, 0.59, 0.1881, 0.2664, 0.7515, 0.2697, 0.8035, 0.2474, 0.7861, 0.2501, 0.7525, 0.2474, 0.7861, 0.2299, 0.766, 0.2501, 0.7525, 0.2664, 0.7515, 0.2474, 0.7861, 0.5718, 0.04007, 0.5766, 0.06177, 0.5497, 0.05563, 0.5718, 0.04007, 0.5907, 0.01892, 0.5766, 0.06177, 0.5907, 0.01892, 0.5919, 0.06176, 0.5766, 0.06177])
me_cube_004.update()

# ---- objects
ob_hedge = bpy.data.objects.new('Hedge', me_cube_001)
ob_hedge_end = bpy.data.objects.new('Hedge end', me_cube_003)
ob_hedge_corner = bpy.data.objects.new('Hedge corner', me_cube_004)

# ---- transforms, parenting, visibility, modifiers, constraints
ob_hedge.location = (0.0, 1.0, -1.0)
ob_hedge_end.location = (0.0, 5.263, -1.0)
ob_hedge_corner.location = (4.575e-05, -5.085, -1.0)

# ---- collection membership
col_collection.objects.link(ob_hedge)
col_collection.objects.link(ob_hedge_end)
col_collection.objects.link(ob_hedge_corner)

# ---- scene / render settings (as saved in the file)
scene.frame_start = 1; scene.frame_end = 250; scene.frame_set(1)
scene.render.engine = 'BLENDER_EEVEE_NEXT'
scene.cycles.sampling_pattern = 'TABULATED_SOBOL'
scene.cycles.use_light_tree = False
scene.view_settings.view_transform = 'Filmic'
bpy.context.view_layer.update()

# ---- added for rendering (the .blend has no active camera and no usable light): camera, sun
cam_auto = bpy.data.cameras.new('AutoCamera')
cam_auto.lens = 50.0
cam_auto.sensor_width = 36.0
cam_auto.clip_end = 1000.0
ob_auto_camera = bpy.data.objects.new('AutoCamera', cam_auto)
scene.collection.objects.link(ob_auto_camera)
ob_auto_camera.location = (14.2837, -14.4643, 10.7348)
ob_auto_camera.rotation_euler = (1.09748, -7.21219e-08, 0.694738)
scene.camera = ob_auto_camera
light_auto_sun = bpy.data.lights.new('AutoSun', 'SUN')
light_auto_sun.energy = 3.0
light_auto_sun.angle = 0.0523599
ob_auto_sun = bpy.data.objects.new('AutoSun', light_auto_sun)
scene.collection.objects.link(ob_auto_sun)
ob_auto_sun.rotation_euler = (0.872665, 0.174533, 0.523599)
bpy.context.view_layer.update()
